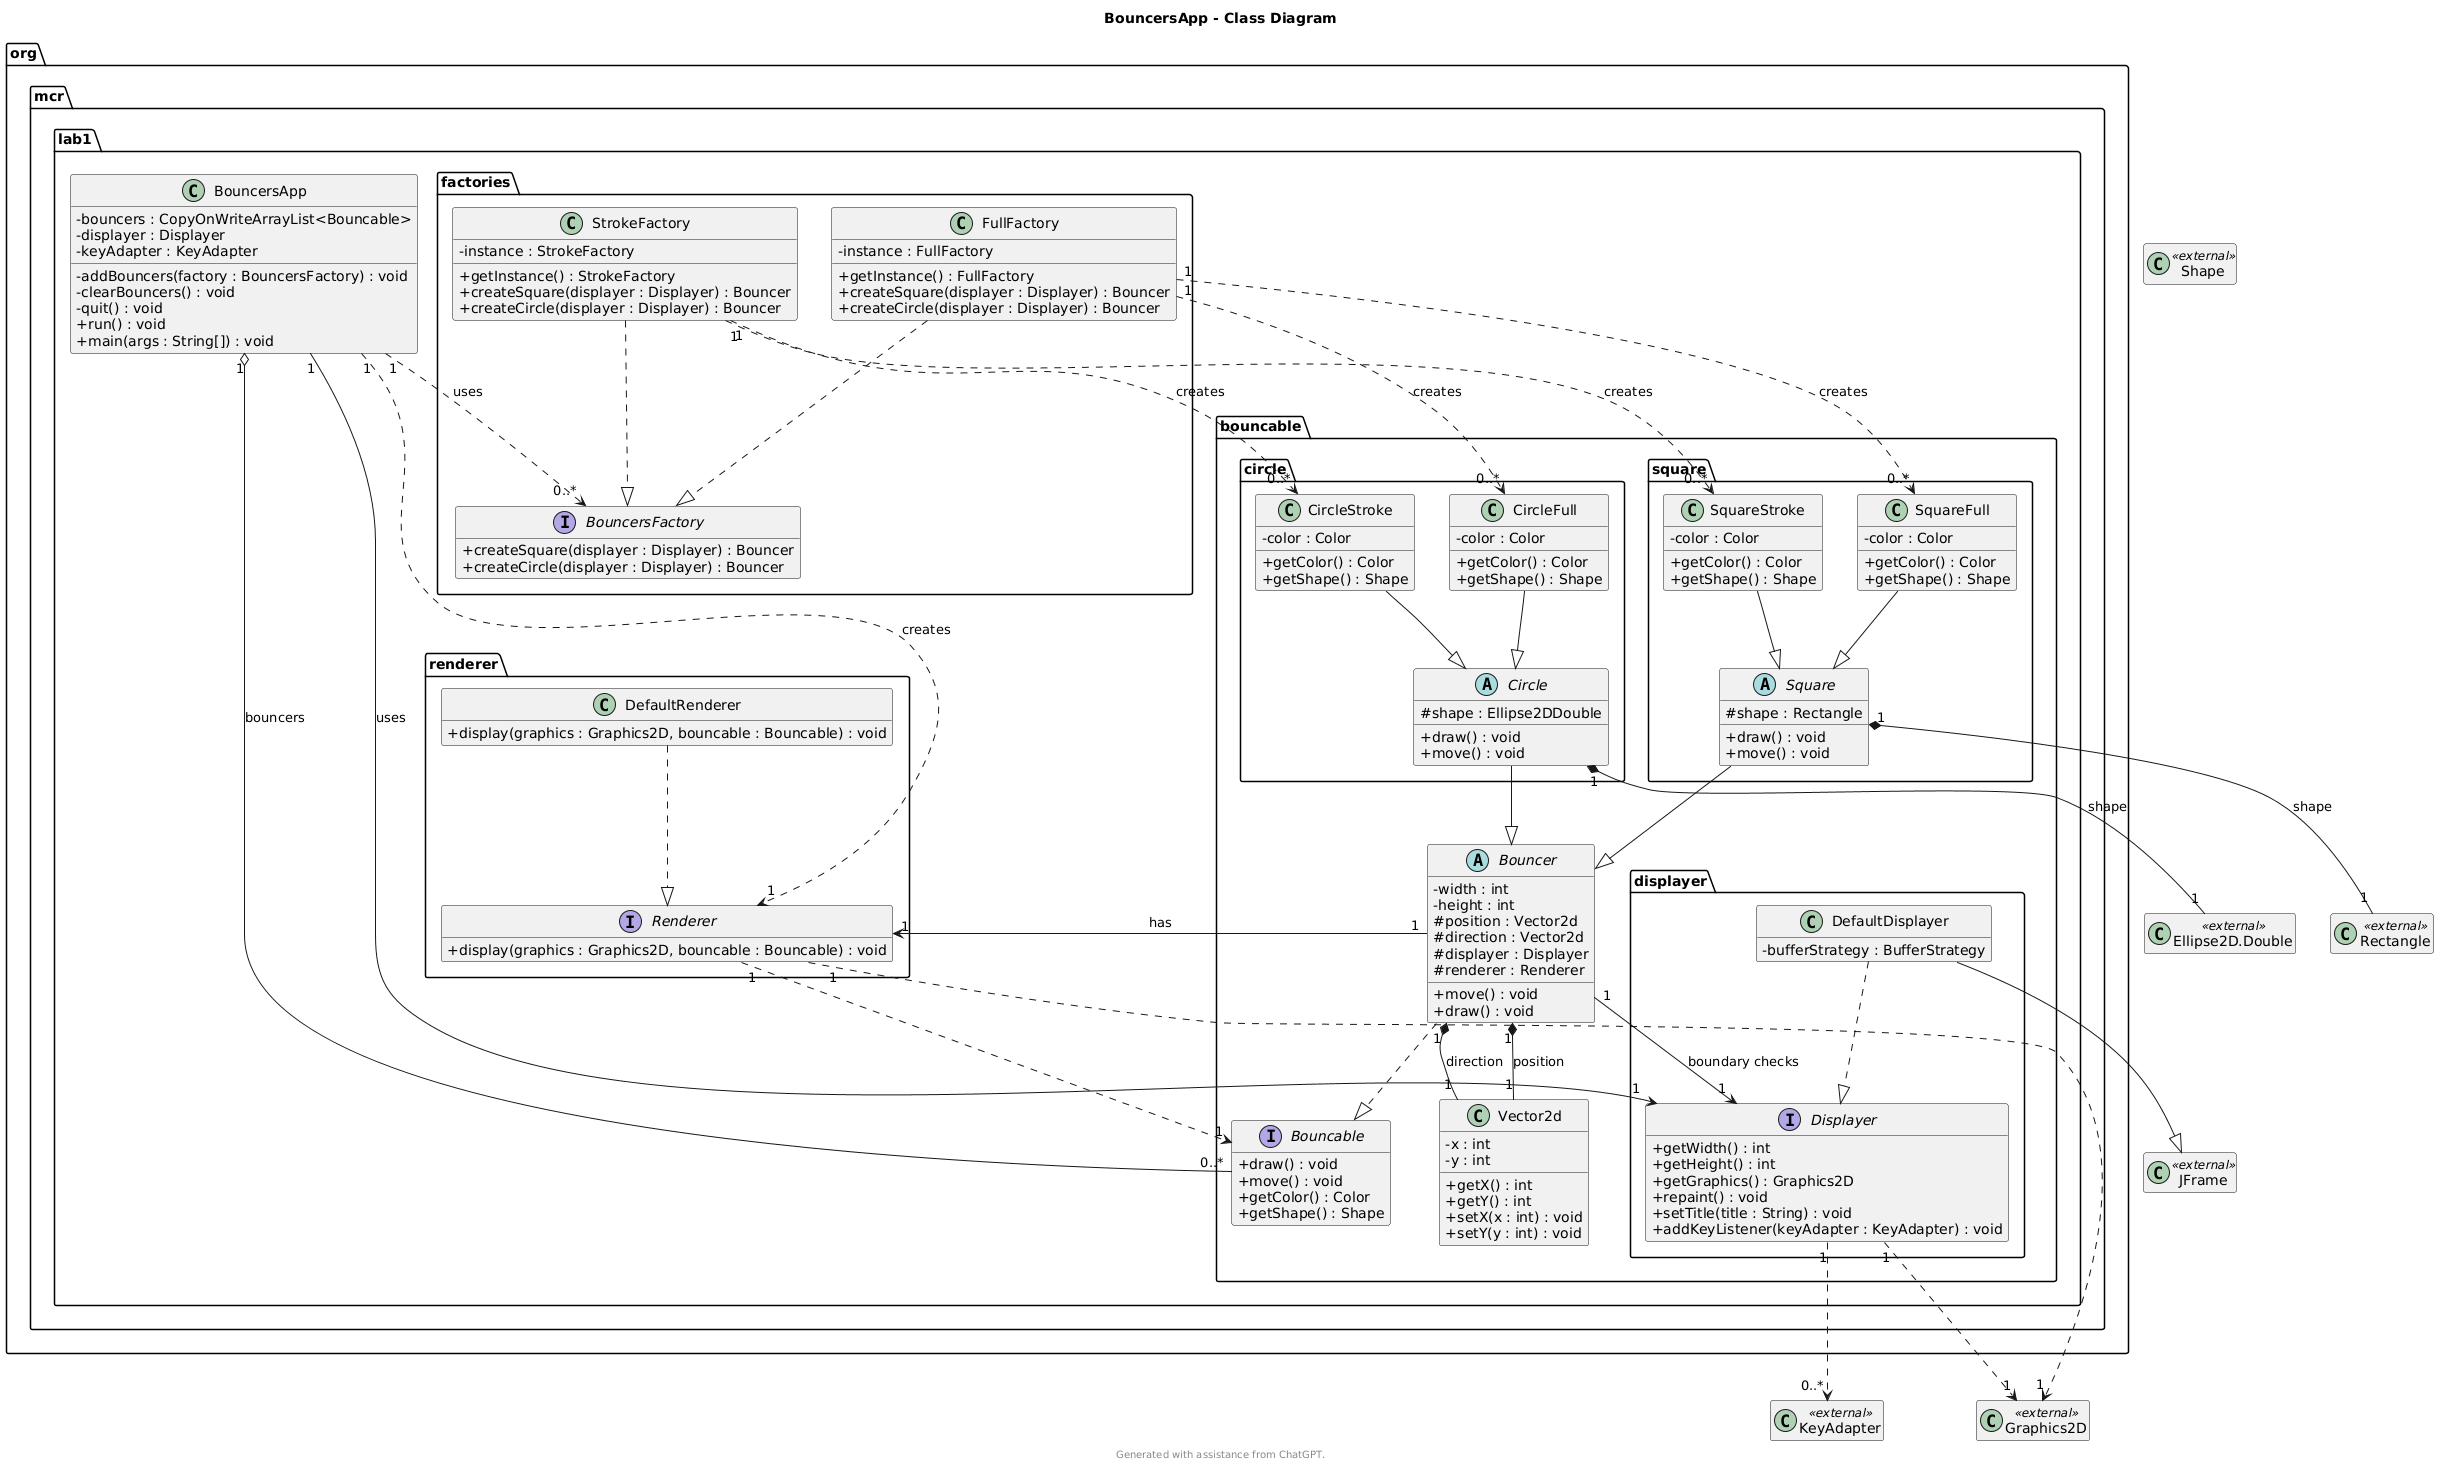

The diagram above was rendered by PlantUML. Its source (embedded in the PNG):
@startuml
title BouncersApp - Class Diagram
footer Generated with assistance from ChatGPT.
skinparam classAttributeIconSize 0
hide empty methods
hide empty fields
 
' ===== External (JDK/Swing) =====
class JFrame <<external>>
class Graphics2D <<external>>
class Shape <<external>>
class Rectangle <<external>>
class "Ellipse2D.Double" as Ellipse2DDouble <<external>>
class KeyAdapter <<external>>
 
' ===== App =====
package "org.mcr.lab1" {
  class BouncersApp {
    - bouncers : CopyOnWriteArrayList<Bouncable>
    - displayer : Displayer
    - keyAdapter : KeyAdapter
    - addBouncers(factory : BouncersFactory) : void
    - clearBouncers() : void
    - quit() : void
    + run() : void
    + main(args : String[]) : void
  }
}
 
' ===== Bouncable =====
package "org.mcr.lab1.bouncable" {
  interface Bouncable {
    + draw() : void
    + move() : void
    + getColor() : Color
    + getShape() : Shape
  }
 
  abstract class Bouncer {
    - width : int
    - height : int
    # position : Vector2d
    # direction : Vector2d
    # displayer : Displayer
    # renderer : Renderer
    + move() : void
    + draw() : void
  }
 
  class Vector2d {
    - x : int
    - y : int
    + getX() : int
    + getY() : int
    + setX(x : int) : void
    + setY(y : int) : void
  }
}
 
package "org.mcr.lab1.bouncable.circle" {
  abstract class Circle {
    # shape : Ellipse2DDouble
    + draw() : void
    + move() : void
  }
 
  class CircleFull {
    - color : Color
    + getColor() : Color
    + getShape() : Shape
  }
 
  class CircleStroke {
    - color : Color
    + getColor() : Color
    + getShape() : Shape
  }
}
 
package "org.mcr.lab1.bouncable.square" {
  abstract class Square {
    # shape : Rectangle
    + draw() : void
    + move() : void
  }
 
  class SquareFull {
    - color : Color
    + getColor() : Color
    + getShape() : Shape
  }
 
  class SquareStroke {
    - color : Color
    + getColor() : Color
    + getShape() : Shape
  }
}
 
' ===== Displayer =====
package "org.mcr.lab1.bouncable.displayer" {
  interface Displayer {
    + getWidth() : int
    + getHeight() : int
    + getGraphics() : Graphics2D
    + repaint() : void
    + setTitle(title : String) : void
    + addKeyListener(keyAdapter : KeyAdapter) : void
  }
 
  class DefaultDisplayer {
    - bufferStrategy : BufferStrategy
  }
}
 
' ===== Renderer =====
package "org.mcr.lab1.renderer" {
  interface Renderer {
    + display(graphics : Graphics2D, bouncable : Bouncable) : void
  }
 
  class DefaultRenderer {
    + display(graphics : Graphics2D, bouncable : Bouncable) : void
  }
}
 
' ===== Factories =====
package "org.mcr.lab1.factories" {
  interface BouncersFactory {
    + createSquare(displayer : Displayer) : Bouncer
    + createCircle(displayer : Displayer) : Bouncer
  }
 
  class FullFactory {
    - instance : FullFactory
    + getInstance() : FullFactory
    + createSquare(displayer : Displayer) : Bouncer
    + createCircle(displayer : Displayer) : Bouncer
  }
 
  class StrokeFactory {
    - instance : StrokeFactory
    + getInstance() : StrokeFactory
    + createSquare(displayer : Displayer) : Bouncer
    + createCircle(displayer : Displayer) : Bouncer
  }
}
 
' ===== Inheritance / Implementation =====
Bouncer ..|> Bouncable
Circle --|> Bouncer
Square --|> Bouncer
 
CircleFull --|> Circle
CircleStroke --|> Circle
SquareFull --|> Square
SquareStroke --|> Square
 
DefaultDisplayer ..|> Displayer
DefaultDisplayer --|> JFrame
 
DefaultRenderer ..|> Renderer
FullFactory ..|> BouncersFactory
StrokeFactory ..|> BouncersFactory
 
' ===== Associations / Multiplicities =====
BouncersApp "1" o-- "0..*" Bouncable : bouncers
BouncersApp "1" --> "1" Displayer : uses
BouncersApp "1" ..> "1" Renderer : creates
BouncersApp "1" ..> "0..*" BouncersFactory : uses
 
Bouncer "1" *-- "1" Vector2d : position
Bouncer "1" *-- "1" Vector2d : direction
Bouncer "1" --> "1" Displayer : boundary checks
Bouncer "1" --> "1" Renderer : has
 
Circle "1" *-- "1" Ellipse2DDouble : shape
Square "1" *-- "1" Rectangle : shape
 
Renderer "1" ..> "1" Graphics2D
Renderer "1" ..> "1" Bouncable
 
Displayer "1" ..> "1" Graphics2D
Displayer "1" ..> "0..*" KeyAdapter
 
FullFactory "1" ..> "0..*" CircleFull : creates
FullFactory "1" ..> "0..*" SquareFull : creates
StrokeFactory "1" ..> "0..*" CircleStroke : creates
StrokeFactory "1" ..> "0..*" SquareStroke : creates
@enduml